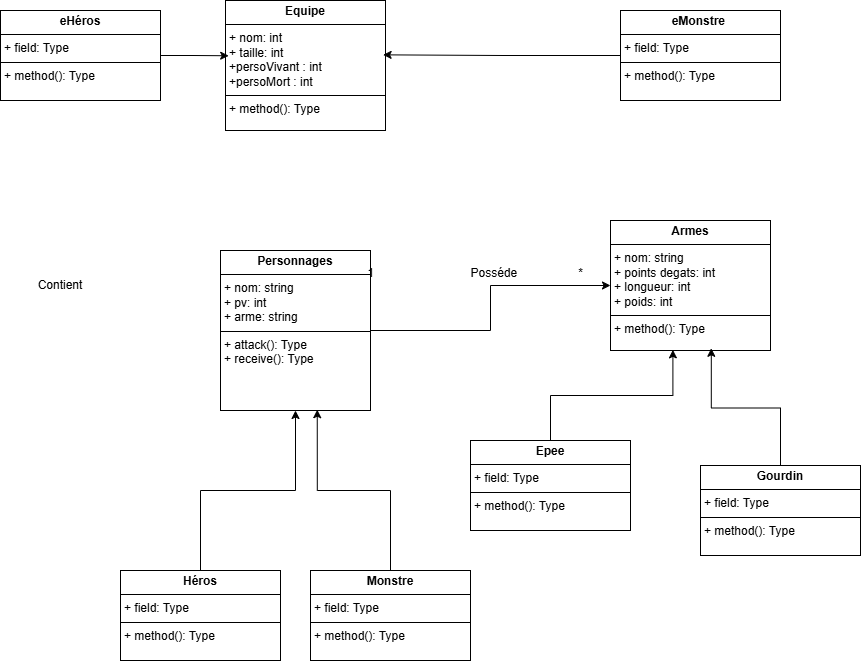

The diagram above was exported from draw.io. Its source (the exported page's mxGraphModel, read from the mxfile embedded in the PNG):
<mxGraphModel dx="1290" dy="658" grid="1" gridSize="10" guides="1" tooltips="1" connect="1" arrows="1" fold="1" page="1" pageScale="1" pageWidth="827" pageHeight="1169" math="0" shadow="0">
  <root>
    <mxCell id="0" />
    <mxCell id="1" parent="0" />
    <mxCell id="S5NMdQoJ4eu-sx9EmksG-10" style="edgeStyle=orthogonalEdgeStyle;rounded=0;orthogonalLoop=1;jettySize=auto;html=1;exitX=1;exitY=0.5;exitDx=0;exitDy=0;entryX=0;entryY=0.5;entryDx=0;entryDy=0;" edge="1" parent="1" source="aeGaODPjCcMTa7Qei0-r-2" target="aeGaODPjCcMTa7Qei0-r-3">
      <mxGeometry relative="1" as="geometry" />
    </mxCell>
    <mxCell id="aeGaODPjCcMTa7Qei0-r-2" value="&lt;p style=&quot;margin:0px;margin-top:4px;text-align:center;&quot;&gt;&lt;b&gt;Personnages&lt;/b&gt;&lt;/p&gt;&lt;hr size=&quot;1&quot; style=&quot;border-style:solid;&quot;&gt;&lt;p style=&quot;margin:0px;margin-left:4px;&quot;&gt;+ nom: string&lt;/p&gt;&lt;p style=&quot;margin:0px;margin-left:4px;&quot;&gt;+ pv: int&lt;/p&gt;&lt;p style=&quot;margin:0px;margin-left:4px;&quot;&gt;+ arme: string&lt;/p&gt;&lt;hr size=&quot;1&quot; style=&quot;border-style:solid;&quot;&gt;&lt;p style=&quot;margin:0px;margin-left:4px;&quot;&gt;+ attack(): Type&lt;/p&gt;&lt;p style=&quot;margin:0px;margin-left:4px;&quot;&gt;+ receive(): Type&lt;/p&gt;" style="verticalAlign=top;align=left;overflow=fill;html=1;whiteSpace=wrap;" parent="1" vertex="1">
      <mxGeometry x="230" y="280" width="150" height="160" as="geometry" />
    </mxCell>
    <mxCell id="aeGaODPjCcMTa7Qei0-r-3" value="&lt;p style=&quot;margin:0px;margin-top:4px;text-align:center;&quot;&gt;&lt;b&gt;Armes&lt;/b&gt;&lt;/p&gt;&lt;hr size=&quot;1&quot; style=&quot;border-style:solid;&quot;&gt;&lt;p style=&quot;margin:0px;margin-left:4px;&quot;&gt;+ nom: string&lt;/p&gt;&lt;p style=&quot;margin:0px;margin-left:4px;&quot;&gt;+ points degats: int&lt;/p&gt;&lt;p style=&quot;margin:0px;margin-left:4px;&quot;&gt;+ longueur: int&lt;/p&gt;&lt;p style=&quot;margin:0px;margin-left:4px;&quot;&gt;+ poids: int&lt;/p&gt;&lt;hr size=&quot;1&quot; style=&quot;border-style:solid;&quot;&gt;&lt;p style=&quot;margin:0px;margin-left:4px;&quot;&gt;+ method(): Type&lt;/p&gt;" style="verticalAlign=top;align=left;overflow=fill;html=1;whiteSpace=wrap;" parent="1" vertex="1">
      <mxGeometry x="620" y="250" width="160" height="130" as="geometry" />
    </mxCell>
    <mxCell id="aeGaODPjCcMTa7Qei0-r-4" value="&lt;p style=&quot;margin:0px;margin-top:4px;text-align:center;&quot;&gt;&lt;b&gt;Equipe&lt;/b&gt;&lt;/p&gt;&lt;hr size=&quot;1&quot; style=&quot;border-style:solid;&quot;&gt;&lt;p style=&quot;margin:0px;margin-left:4px;&quot;&gt;+ nom: int&lt;/p&gt;&lt;p style=&quot;margin:0px;margin-left:4px;&quot;&gt;+ taille: int&amp;nbsp;&lt;/p&gt;&lt;p style=&quot;margin:0px;margin-left:4px;&quot;&gt;+persoVivant : int&amp;nbsp;&lt;/p&gt;&lt;p style=&quot;margin:0px;margin-left:4px;&quot;&gt;+persoMort : int&lt;/p&gt;&lt;hr size=&quot;1&quot; style=&quot;border-style:solid;&quot;&gt;&lt;p style=&quot;margin:0px;margin-left:4px;&quot;&gt;&lt;span style=&quot;background-color: transparent; color: light-dark(rgb(0, 0, 0), rgb(255, 255, 255));&quot;&gt;+ method(): Type&lt;/span&gt;&lt;/p&gt;" style="verticalAlign=top;align=left;overflow=fill;html=1;whiteSpace=wrap;" parent="1" vertex="1">
      <mxGeometry x="235" y="30" width="160" height="130" as="geometry" />
    </mxCell>
    <mxCell id="aeGaODPjCcMTa7Qei0-r-5" value="&lt;p style=&quot;margin:0px;margin-top:4px;text-align:center;&quot;&gt;&lt;b&gt;Epee&lt;/b&gt;&lt;/p&gt;&lt;hr size=&quot;1&quot; style=&quot;border-style:solid;&quot;&gt;&lt;p style=&quot;margin:0px;margin-left:4px;&quot;&gt;+ field: Type&lt;/p&gt;&lt;hr size=&quot;1&quot; style=&quot;border-style:solid;&quot;&gt;&lt;p style=&quot;margin:0px;margin-left:4px;&quot;&gt;+ method(): Type&lt;/p&gt;" style="verticalAlign=top;align=left;overflow=fill;html=1;whiteSpace=wrap;" parent="1" vertex="1">
      <mxGeometry x="480" y="470" width="160" height="90" as="geometry" />
    </mxCell>
    <mxCell id="aeGaODPjCcMTa7Qei0-r-6" value="&lt;p style=&quot;margin:0px;margin-top:4px;text-align:center;&quot;&gt;&lt;b&gt;Gourdin&lt;/b&gt;&lt;/p&gt;&lt;hr size=&quot;1&quot; style=&quot;border-style:solid;&quot;&gt;&lt;p style=&quot;margin:0px;margin-left:4px;&quot;&gt;+ field: Type&lt;/p&gt;&lt;hr size=&quot;1&quot; style=&quot;border-style:solid;&quot;&gt;&lt;p style=&quot;margin:0px;margin-left:4px;&quot;&gt;+ method(): Type&lt;/p&gt;" style="verticalAlign=top;align=left;overflow=fill;html=1;whiteSpace=wrap;" parent="1" vertex="1">
      <mxGeometry x="710" y="495" width="160" height="90" as="geometry" />
    </mxCell>
    <mxCell id="aeGaODPjCcMTa7Qei0-r-7" value="&lt;p style=&quot;margin:0px;margin-top:4px;text-align:center;&quot;&gt;&lt;b&gt;Héros&lt;/b&gt;&lt;/p&gt;&lt;hr size=&quot;1&quot; style=&quot;border-style:solid;&quot;&gt;&lt;p style=&quot;margin:0px;margin-left:4px;&quot;&gt;+ field: Type&lt;/p&gt;&lt;hr size=&quot;1&quot; style=&quot;border-style:solid;&quot;&gt;&lt;p style=&quot;margin:0px;margin-left:4px;&quot;&gt;+ method(): Type&lt;/p&gt;" style="verticalAlign=top;align=left;overflow=fill;html=1;whiteSpace=wrap;" parent="1" vertex="1">
      <mxGeometry x="130" y="600" width="160" height="90" as="geometry" />
    </mxCell>
    <mxCell id="aeGaODPjCcMTa7Qei0-r-8" value="&lt;p style=&quot;margin:0px;margin-top:4px;text-align:center;&quot;&gt;&lt;b&gt;Monstre&lt;/b&gt;&lt;/p&gt;&lt;hr size=&quot;1&quot; style=&quot;border-style:solid;&quot;&gt;&lt;p style=&quot;margin:0px;margin-left:4px;&quot;&gt;+ field: Type&lt;/p&gt;&lt;hr size=&quot;1&quot; style=&quot;border-style:solid;&quot;&gt;&lt;p style=&quot;margin:0px;margin-left:4px;&quot;&gt;+ method(): Type&lt;/p&gt;" style="verticalAlign=top;align=left;overflow=fill;html=1;whiteSpace=wrap;" parent="1" vertex="1">
      <mxGeometry x="320" y="600" width="160" height="90" as="geometry" />
    </mxCell>
    <mxCell id="aeGaODPjCcMTa7Qei0-r-14" style="edgeStyle=orthogonalEdgeStyle;rounded=0;orthogonalLoop=1;jettySize=auto;html=1;entryX=0.5;entryY=1;entryDx=0;entryDy=0;exitX=0.5;exitY=0;exitDx=0;exitDy=0;" parent="1" source="aeGaODPjCcMTa7Qei0-r-7" target="aeGaODPjCcMTa7Qei0-r-2" edge="1">
      <mxGeometry relative="1" as="geometry">
        <mxPoint x="130" y="420" as="sourcePoint" />
        <mxPoint x="270" y="430" as="targetPoint" />
      </mxGeometry>
    </mxCell>
    <mxCell id="aeGaODPjCcMTa7Qei0-r-15" style="edgeStyle=orthogonalEdgeStyle;rounded=0;orthogonalLoop=1;jettySize=auto;html=1;entryX=0.645;entryY=0.995;entryDx=0;entryDy=0;entryPerimeter=0;exitX=0.5;exitY=0;exitDx=0;exitDy=0;" parent="1" source="aeGaODPjCcMTa7Qei0-r-8" target="aeGaODPjCcMTa7Qei0-r-2" edge="1">
      <mxGeometry relative="1" as="geometry">
        <mxPoint x="410" y="430" as="sourcePoint" />
      </mxGeometry>
    </mxCell>
    <mxCell id="aeGaODPjCcMTa7Qei0-r-20" value="Contient" style="text;html=1;align=center;verticalAlign=middle;whiteSpace=wrap;rounded=0;" parent="1" vertex="1">
      <mxGeometry x="40" y="300" width="60" height="30" as="geometry" />
    </mxCell>
    <mxCell id="S5NMdQoJ4eu-sx9EmksG-1" value="&lt;p style=&quot;margin:0px;margin-top:4px;text-align:center;&quot;&gt;&lt;b&gt;eHéros&lt;/b&gt;&lt;/p&gt;&lt;hr size=&quot;1&quot; style=&quot;border-style:solid;&quot;&gt;&lt;p style=&quot;margin:0px;margin-left:4px;&quot;&gt;+ field: Type&lt;/p&gt;&lt;hr size=&quot;1&quot; style=&quot;border-style:solid;&quot;&gt;&lt;p style=&quot;margin:0px;margin-left:4px;&quot;&gt;+ method(): Type&lt;/p&gt;" style="verticalAlign=top;align=left;overflow=fill;html=1;whiteSpace=wrap;" vertex="1" parent="1">
      <mxGeometry x="10" y="40" width="160" height="90" as="geometry" />
    </mxCell>
    <mxCell id="S5NMdQoJ4eu-sx9EmksG-2" value="&lt;p style=&quot;margin:0px;margin-top:4px;text-align:center;&quot;&gt;&lt;b&gt;eMonstre&amp;nbsp;&lt;/b&gt;&lt;/p&gt;&lt;hr size=&quot;1&quot; style=&quot;border-style:solid;&quot;&gt;&lt;p style=&quot;margin:0px;margin-left:4px;&quot;&gt;+ field: Type&lt;/p&gt;&lt;hr size=&quot;1&quot; style=&quot;border-style:solid;&quot;&gt;&lt;p style=&quot;margin:0px;margin-left:4px;&quot;&gt;+ method(): Type&lt;/p&gt;" style="verticalAlign=top;align=left;overflow=fill;html=1;whiteSpace=wrap;" vertex="1" parent="1">
      <mxGeometry x="630" y="40" width="160" height="90" as="geometry" />
    </mxCell>
    <mxCell id="S5NMdQoJ4eu-sx9EmksG-3" style="edgeStyle=orthogonalEdgeStyle;rounded=0;orthogonalLoop=1;jettySize=auto;html=1;exitX=1;exitY=0.5;exitDx=0;exitDy=0;entryX=0.02;entryY=0.425;entryDx=0;entryDy=0;entryPerimeter=0;" edge="1" parent="1" source="S5NMdQoJ4eu-sx9EmksG-1" target="aeGaODPjCcMTa7Qei0-r-4">
      <mxGeometry relative="1" as="geometry" />
    </mxCell>
    <mxCell id="S5NMdQoJ4eu-sx9EmksG-4" style="edgeStyle=orthogonalEdgeStyle;rounded=0;orthogonalLoop=1;jettySize=auto;html=1;entryX=0.985;entryY=0.418;entryDx=0;entryDy=0;entryPerimeter=0;" edge="1" parent="1" source="S5NMdQoJ4eu-sx9EmksG-2" target="aeGaODPjCcMTa7Qei0-r-4">
      <mxGeometry relative="1" as="geometry" />
    </mxCell>
    <mxCell id="S5NMdQoJ4eu-sx9EmksG-7" style="edgeStyle=orthogonalEdgeStyle;rounded=0;orthogonalLoop=1;jettySize=auto;html=1;entryX=0.39;entryY=0.995;entryDx=0;entryDy=0;entryPerimeter=0;" edge="1" parent="1" source="aeGaODPjCcMTa7Qei0-r-5" target="aeGaODPjCcMTa7Qei0-r-3">
      <mxGeometry relative="1" as="geometry" />
    </mxCell>
    <mxCell id="CU-qz3fLf-3fcyvCUm2Q-1" value="Posséde&amp;nbsp;" style="text;html=1;align=center;verticalAlign=middle;resizable=0;points=[];autosize=1;strokeColor=none;fillColor=none;" vertex="1" parent="1">
      <mxGeometry x="470" y="288" width="70" height="30" as="geometry" />
    </mxCell>
    <mxCell id="CU-qz3fLf-3fcyvCUm2Q-2" value="1" style="text;html=1;align=center;verticalAlign=middle;resizable=0;points=[];autosize=1;strokeColor=none;fillColor=none;" vertex="1" parent="1">
      <mxGeometry x="365" y="288" width="30" height="30" as="geometry" />
    </mxCell>
    <mxCell id="CU-qz3fLf-3fcyvCUm2Q-3" value="*" style="text;html=1;align=center;verticalAlign=middle;resizable=0;points=[];autosize=1;strokeColor=none;fillColor=none;" vertex="1" parent="1">
      <mxGeometry x="575" y="288" width="30" height="30" as="geometry" />
    </mxCell>
    <mxCell id="CU-qz3fLf-3fcyvCUm2Q-4" style="edgeStyle=orthogonalEdgeStyle;rounded=0;orthogonalLoop=1;jettySize=auto;html=1;entryX=0.63;entryY=0.983;entryDx=0;entryDy=0;entryPerimeter=0;" edge="1" parent="1" source="aeGaODPjCcMTa7Qei0-r-6" target="aeGaODPjCcMTa7Qei0-r-3">
      <mxGeometry relative="1" as="geometry" />
    </mxCell>
  </root>
</mxGraphModel>